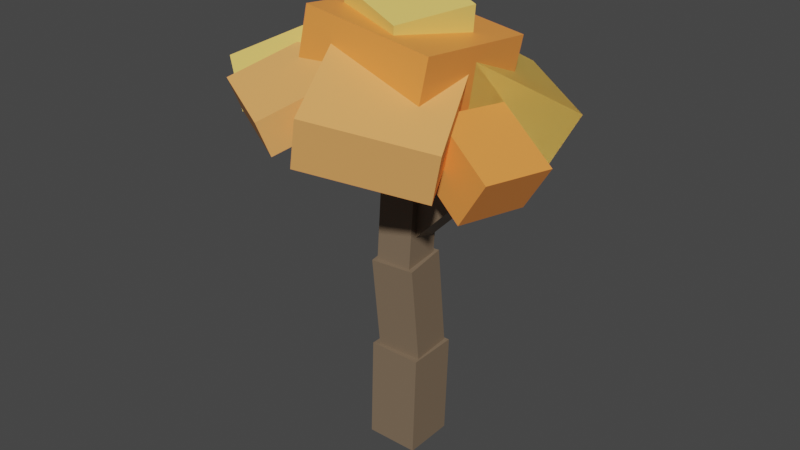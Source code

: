 # Source: AutumnTree_1.blend  (saved by Blender 2.93.21; exported with 4.5.12 LTS)
import bpy
from mathutils import Matrix  # noqa: F401  (used for matrix-valued properties, if any)

bpy.ops.wm.read_factory_settings(use_empty=True)
scene = bpy.context.scene
scene.name = 'Scene'

# ---- collections
col_collection = bpy.data.collections.new('Collection'); scene.collection.children.link(col_collection)
col_leaves = bpy.data.collections.new('Leaves'); scene.collection.children.link(col_leaves)
col_wood = bpy.data.collections.new('Wood'); scene.collection.children.link(col_wood)

# ---- materials (node trees are filled in below, after node groups)
mat_leaves3 = bpy.data.materials.new('Leaves3')
mat_leaves3.use_transparent_shadow = False
mat_leaves1 = bpy.data.materials.new('Leaves1')
mat_leaves1.use_transparent_shadow = False
mat_leaves2 = bpy.data.materials.new('Leaves2')
mat_leaves2.use_transparent_shadow = False
mat_wood = bpy.data.materials.new('Wood')
mat_wood.use_transparent_shadow = False

# ---- material node trees
mat_leaves3.use_nodes = True; mat_leaves3.node_tree.nodes.clear()
_N = mat_leaves3.node_tree.nodes; _L = mat_leaves3.node_tree.links
n0 = _N.new('ShaderNodeBsdfPrincipled'); n0.name = 'Principled BSDF'; n0.location = (10, 300)
n0.distribution = 'GGX'
n0.subsurface_method = 'BURLEY'
n0.inputs[0].default_value = (1.0, 0.442, 0.135, 1.0)
n0.inputs[3].default_value = 1.45
n0.inputs[27].default_value = (0.0, 0.0, 0.0, 1.0)
n0.inputs[28].default_value = 1.0
n1 = _N.new('ShaderNodeOutputMaterial'); n1.name = 'Material Output'; n1.location = (300, 300)
_L.new(n0.outputs[0], n1.inputs[0])
n1.is_active_output = True
mat_leaves1.use_nodes = True; mat_leaves1.node_tree.nodes.clear()
_N = mat_leaves1.node_tree.nodes; _L = mat_leaves1.node_tree.links
n0 = _N.new('ShaderNodeBsdfPrincipled'); n0.name = 'Principled BSDF'; n0.location = (10, 300)
n0.distribution = 'GGX'
n0.subsurface_method = 'BURLEY'
n0.inputs[0].default_value = (1.0, 0.6956, 0.1656, 1.0)
n0.inputs[3].default_value = 1.45
n0.inputs[27].default_value = (0.0, 0.0, 0.0, 1.0)
n0.inputs[28].default_value = 1.0
n1 = _N.new('ShaderNodeOutputMaterial'); n1.name = 'Material Output'; n1.location = (300, 300)
_L.new(n0.outputs[0], n1.inputs[0])
n1.is_active_output = True
mat_leaves2.use_nodes = True; mat_leaves2.node_tree.nodes.clear()
_N = mat_leaves2.node_tree.nodes; _L = mat_leaves2.node_tree.links
n0 = _N.new('ShaderNodeBsdfPrincipled'); n0.name = 'Principled BSDF'; n0.location = (10, 300)
n0.distribution = 'GGX'
n0.subsurface_method = 'BURLEY'
n0.inputs[0].default_value = (1.0, 0.32, 0.06578, 1.0)
n0.inputs[3].default_value = 1.45
n0.inputs[27].default_value = (0.0, 0.0, 0.0, 1.0)
n0.inputs[28].default_value = 1.0
n1 = _N.new('ShaderNodeOutputMaterial'); n1.name = 'Material Output'; n1.location = (300, 300)
_L.new(n0.outputs[0], n1.inputs[0])
n1.is_active_output = True
mat_wood.use_nodes = True; mat_wood.node_tree.nodes.clear()
_N = mat_wood.node_tree.nodes; _L = mat_wood.node_tree.links
n0 = _N.new('ShaderNodeBsdfPrincipled'); n0.name = 'Principled BSDF'; n0.location = (10, 300)
n0.distribution = 'GGX'
n0.subsurface_method = 'BURLEY'
n0.inputs[0].default_value = (0.2079, 0.1466, 0.09458, 1.0)
n0.inputs[3].default_value = 1.45
n0.inputs[27].default_value = (0.0, 0.0, 0.0, 1.0)
n0.inputs[28].default_value = 1.0
n1 = _N.new('ShaderNodeOutputMaterial'); n1.name = 'Material Output'; n1.location = (300, 300)
_L.new(n0.outputs[0], n1.inputs[0])
n1.is_active_output = True

# ---- world
world_world = bpy.data.worlds.new('World'); scene.world = world_world
world_world.use_nodes = True; world_world.node_tree.nodes.clear()
_N = world_world.node_tree.nodes; _L = world_world.node_tree.links
n0 = _N.new('ShaderNodeOutputWorld'); n0.name = 'World Output'; n0.location = (300, 300)
n1 = _N.new('ShaderNodeBackground'); n1.name = 'Background'; n1.location = (10, 300)
n1.inputs[0].default_value = (0.05088, 0.05088, 0.05088, 1.0)
_L.new(n1.outputs[0], n0.inputs[0])
n0.is_active_output = True
world_world.color = (0.05088, 0.05088, 0.05088)
world_world.use_sun_shadow = False
world_world.sun_shadow_jitter_overblur = 0.0

# ---- meshes
me_cube_009 = bpy.data.meshes.new('Cube.009')
me_cube_009.from_pydata([(-1.0, -1.0, -1.0), (-1.0, -1.0, 1.0), (-1.0, 1.0, -1.0), (-1.0, 1.0, 1.0), (1.0, -1.0, -1.0), (1.0, -1.0, 1.0), (1.0, 1.0, -1.0), (1.0, 1.0, 1.0)], [], [(0, 1, 3, 2), (2, 3, 7, 6), (6, 7, 5, 4), (4, 5, 1, 0), (2, 6, 4, 0), (7, 3, 1, 5)])
_uv = me_cube_009.uv_layers.new(name='UVMap')
_uv.uv.foreach_set('vector', [0.375, 0.0, 0.625, 0.0, 0.625, 0.25, 0.375, 0.25, 0.375, 0.25, 0.625, 0.25, 0.625, 0.5, 0.375, 0.5, 0.375, 0.5, 0.625, 0.5, 0.625, 0.75, 0.375, 0.75, 0.375, 0.75, 0.625, 0.75, 0.625, 1.0, 0.375, 1.0, 0.125, 0.5, 0.375, 0.5, 0.375, 0.75, 0.125, 0.75, 0.625, 0.5, 0.875, 0.5, 0.875, 0.75, 0.625, 0.75])
me_cube_009.materials.append(mat_leaves3)
me_cube_009.use_remesh_fix_poles = True
me_cube_009.use_remesh_preserve_attributes = False
me_cube_009.update()
me_cube_010 = bpy.data.meshes.new('Cube.010')
me_cube_010.from_pydata([(-1.0, -1.0, -1.0), (-1.0, -1.0, 1.0), (-1.0, 1.0, -1.0), (-1.0, 1.0, 1.0), (1.0, -1.0, -1.0), (1.0, -1.0, 1.0), (1.0, 1.0, -1.0), (1.0, 1.0, 1.0)], [], [(0, 1, 3, 2), (2, 3, 7, 6), (6, 7, 5, 4), (4, 5, 1, 0), (2, 6, 4, 0), (7, 3, 1, 5)])
_uv = me_cube_010.uv_layers.new(name='UVMap')
_uv.uv.foreach_set('vector', [0.375, 0.0, 0.625, 0.0, 0.625, 0.25, 0.375, 0.25, 0.375, 0.25, 0.625, 0.25, 0.625, 0.5, 0.375, 0.5, 0.375, 0.5, 0.625, 0.5, 0.625, 0.75, 0.375, 0.75, 0.375, 0.75, 0.625, 0.75, 0.625, 1.0, 0.375, 1.0, 0.125, 0.5, 0.375, 0.5, 0.375, 0.75, 0.125, 0.75, 0.625, 0.5, 0.875, 0.5, 0.875, 0.75, 0.625, 0.75])
me_cube_010.materials.append(mat_leaves1)
me_cube_010.use_remesh_fix_poles = True
me_cube_010.use_remesh_preserve_attributes = False
me_cube_010.update()
me_cube_011 = bpy.data.meshes.new('Cube.011')
me_cube_011.from_pydata([(-1.0, -1.0, -1.0), (-1.0, -1.0, 1.0), (-1.0, 1.0, -1.0), (-1.0, 1.0, 1.0), (1.0, -1.0, -1.0), (1.0, -1.0, 1.0), (1.0, 1.0, -1.0), (1.0, 1.0, 1.0)], [], [(0, 1, 3, 2), (2, 3, 7, 6), (6, 7, 5, 4), (4, 5, 1, 0), (2, 6, 4, 0), (7, 3, 1, 5)])
_uv = me_cube_011.uv_layers.new(name='UVMap')
_uv.uv.foreach_set('vector', [0.375, 0.0, 0.625, 0.0, 0.625, 0.25, 0.375, 0.25, 0.375, 0.25, 0.625, 0.25, 0.625, 0.5, 0.375, 0.5, 0.375, 0.5, 0.625, 0.5, 0.625, 0.75, 0.375, 0.75, 0.375, 0.75, 0.625, 0.75, 0.625, 1.0, 0.375, 1.0, 0.125, 0.5, 0.375, 0.5, 0.375, 0.75, 0.125, 0.75, 0.625, 0.5, 0.875, 0.5, 0.875, 0.75, 0.625, 0.75])
me_cube_011.materials.append(mat_leaves1)
me_cube_011.use_remesh_fix_poles = True
me_cube_011.use_remesh_preserve_attributes = False
me_cube_011.update()
me_cube_012 = bpy.data.meshes.new('Cube.012')
me_cube_012.from_pydata([(-1.0, -1.0, -1.0), (-1.0, -1.0, 1.0), (-1.0, 1.0, -1.0), (-1.0, 1.0, 1.0), (1.0, -1.0, -1.0), (1.0, -1.0, 1.0), (1.0, 1.0, -1.0), (1.0, 1.0, 1.0)], [], [(0, 1, 3, 2), (2, 3, 7, 6), (6, 7, 5, 4), (4, 5, 1, 0), (2, 6, 4, 0), (7, 3, 1, 5)])
_uv = me_cube_012.uv_layers.new(name='UVMap')
_uv.uv.foreach_set('vector', [0.375, 0.0, 0.625, 0.0, 0.625, 0.25, 0.375, 0.25, 0.375, 0.25, 0.625, 0.25, 0.625, 0.5, 0.375, 0.5, 0.375, 0.5, 0.625, 0.5, 0.625, 0.75, 0.375, 0.75, 0.375, 0.75, 0.625, 0.75, 0.625, 1.0, 0.375, 1.0, 0.125, 0.5, 0.375, 0.5, 0.375, 0.75, 0.125, 0.75, 0.625, 0.5, 0.875, 0.5, 0.875, 0.75, 0.625, 0.75])
me_cube_012.materials.append(mat_leaves1)
me_cube_012.use_remesh_fix_poles = True
me_cube_012.use_remesh_preserve_attributes = False
me_cube_012.update()
me_cube_013 = bpy.data.meshes.new('Cube.013')
me_cube_013.from_pydata([(-1.0, -1.0, -1.0), (-1.0, -1.0, 1.0), (-1.0, 1.0, -1.0), (-1.0, 1.0, 1.0), (1.0, -1.0, -1.0), (1.0, -1.0, 1.0), (1.0, 1.0, -1.0), (1.0, 1.0, 1.0)], [], [(0, 1, 3, 2), (2, 3, 7, 6), (6, 7, 5, 4), (4, 5, 1, 0), (2, 6, 4, 0), (7, 3, 1, 5)])
_uv = me_cube_013.uv_layers.new(name='UVMap')
_uv.uv.foreach_set('vector', [0.375, 0.0, 0.625, 0.0, 0.625, 0.25, 0.375, 0.25, 0.375, 0.25, 0.625, 0.25, 0.625, 0.5, 0.375, 0.5, 0.375, 0.5, 0.625, 0.5, 0.625, 0.75, 0.375, 0.75, 0.375, 0.75, 0.625, 0.75, 0.625, 1.0, 0.375, 1.0, 0.125, 0.5, 0.375, 0.5, 0.375, 0.75, 0.125, 0.75, 0.625, 0.5, 0.875, 0.5, 0.875, 0.75, 0.625, 0.75])
me_cube_013.materials.append(mat_leaves2)
me_cube_013.use_remesh_fix_poles = True
me_cube_013.use_remesh_preserve_attributes = False
me_cube_013.update()
me_cube_014 = bpy.data.meshes.new('Cube.014')
me_cube_014.from_pydata([(-1.0, -1.0, -1.0), (-1.0, -1.0, 1.0), (-1.0, 1.0, -1.0), (-1.0, 1.0, 1.0), (1.0, -1.0, -1.0), (1.0, -1.0, 1.0), (1.0, 1.0, -1.0), (1.0, 1.0, 1.0)], [], [(0, 1, 3, 2), (2, 3, 7, 6), (6, 7, 5, 4), (4, 5, 1, 0), (2, 6, 4, 0), (7, 3, 1, 5)])
_uv = me_cube_014.uv_layers.new(name='UVMap')
_uv.uv.foreach_set('vector', [0.375, 0.0, 0.625, 0.0, 0.625, 0.25, 0.375, 0.25, 0.375, 0.25, 0.625, 0.25, 0.625, 0.5, 0.375, 0.5, 0.375, 0.5, 0.625, 0.5, 0.625, 0.75, 0.375, 0.75, 0.375, 0.75, 0.625, 0.75, 0.625, 1.0, 0.375, 1.0, 0.125, 0.5, 0.375, 0.5, 0.375, 0.75, 0.125, 0.75, 0.625, 0.5, 0.875, 0.5, 0.875, 0.75, 0.625, 0.75])
me_cube_014.materials.append(mat_leaves3)
me_cube_014.use_remesh_fix_poles = True
me_cube_014.use_remesh_preserve_attributes = False
me_cube_014.update()
me_cube_015 = bpy.data.meshes.new('Cube.015')
me_cube_015.from_pydata([(-1.0, -1.0, -1.0), (-1.0, -1.0, 1.0), (-1.0, 1.0, -1.0), (-1.0, 1.0, 1.0), (1.0, -1.0, -1.0), (1.0, -1.0, 1.0), (1.0, 1.0, -1.0), (1.0, 1.0, 1.0)], [], [(0, 1, 3, 2), (2, 3, 7, 6), (6, 7, 5, 4), (4, 5, 1, 0), (2, 6, 4, 0), (7, 3, 1, 5)])
_uv = me_cube_015.uv_layers.new(name='UVMap')
_uv.uv.foreach_set('vector', [0.375, 0.0, 0.625, 0.0, 0.625, 0.25, 0.375, 0.25, 0.375, 0.25, 0.625, 0.25, 0.625, 0.5, 0.375, 0.5, 0.375, 0.5, 0.625, 0.5, 0.625, 0.75, 0.375, 0.75, 0.375, 0.75, 0.625, 0.75, 0.625, 1.0, 0.375, 1.0, 0.125, 0.5, 0.375, 0.5, 0.375, 0.75, 0.125, 0.75, 0.625, 0.5, 0.875, 0.5, 0.875, 0.75, 0.625, 0.75])
me_cube_015.materials.append(mat_leaves3)
me_cube_015.use_remesh_fix_poles = True
me_cube_015.use_remesh_preserve_attributes = False
me_cube_015.update()
me_cube_005 = bpy.data.meshes.new('Cube.005')
me_cube_005.from_pydata([(-1.0, -1.0, -1.0), (-1.0, -1.0, 1.0), (-1.0, 1.0, -1.0), (-1.0, 1.0, 1.0), (1.0, -1.0, -1.0), (1.0, -1.0, 1.0), (1.0, 1.0, -1.0), (1.0, 1.0, 1.0)], [], [(0, 1, 3, 2), (2, 3, 7, 6), (6, 7, 5, 4), (4, 5, 1, 0), (2, 6, 4, 0), (7, 3, 1, 5)])
_uv = me_cube_005.uv_layers.new(name='UVMap')
_uv.uv.foreach_set('vector', [0.375, 0.0, 0.625, 0.0, 0.625, 0.25, 0.375, 0.25, 0.375, 0.25, 0.625, 0.25, 0.625, 0.5, 0.375, 0.5, 0.375, 0.5, 0.625, 0.5, 0.625, 0.75, 0.375, 0.75, 0.375, 0.75, 0.625, 0.75, 0.625, 1.0, 0.375, 1.0, 0.125, 0.5, 0.375, 0.5, 0.375, 0.75, 0.125, 0.75, 0.625, 0.5, 0.875, 0.5, 0.875, 0.75, 0.625, 0.75])
me_cube_005.materials.append(mat_leaves2)
me_cube_005.use_remesh_fix_poles = True
me_cube_005.use_remesh_preserve_attributes = False
me_cube_005.update()
me_cube_016 = bpy.data.meshes.new('Cube.016')
me_cube_016.from_pydata([(-1.0, -1.0, -1.0), (-1.0, -1.0, 1.0), (-1.0, 1.0, -1.0), (-1.0, 1.0, 1.0), (1.0, -1.0, -1.0), (1.0, -1.0, 1.0), (1.0, 1.0, -1.0), (1.0, 1.0, 1.0)], [], [(0, 1, 3, 2), (2, 3, 7, 6), (6, 7, 5, 4), (4, 5, 1, 0), (2, 6, 4, 0), (7, 3, 1, 5)])
_uv = me_cube_016.uv_layers.new(name='UVMap')
_uv.uv.foreach_set('vector', [0.375, 0.0, 0.625, 0.0, 0.625, 0.25, 0.375, 0.25, 0.375, 0.25, 0.625, 0.25, 0.625, 0.5, 0.375, 0.5, 0.375, 0.5, 0.625, 0.5, 0.625, 0.75, 0.375, 0.75, 0.375, 0.75, 0.625, 0.75, 0.625, 1.0, 0.375, 1.0, 0.125, 0.5, 0.375, 0.5, 0.375, 0.75, 0.125, 0.75, 0.625, 0.5, 0.875, 0.5, 0.875, 0.75, 0.625, 0.75])
me_cube_016.materials.append(mat_leaves1)
me_cube_016.use_remesh_fix_poles = True
me_cube_016.use_remesh_preserve_attributes = False
me_cube_016.update()
me_cube = bpy.data.meshes.new('Cube')
me_cube.from_pydata([(1.0, 1.0, 1.0), (1.0, 1.0, -1.0), (1.0, -1.0, 1.0), (1.0, -1.0, -1.0), (-1.0, 1.0, 1.0), (-1.0, 1.0, -1.0), (-1.0, -1.0, 1.0), (-1.0, -1.0, -1.0)], [], [(0, 4, 6, 2), (3, 2, 6, 7), (7, 6, 4, 5), (5, 1, 3, 7), (1, 0, 2, 3), (5, 4, 0, 1)])
_uv = me_cube.uv_layers.new(name='UVMap')
_uv.uv.foreach_set('vector', [0.625, 0.5, 0.875, 0.5, 0.875, 0.75, 0.625, 0.75, 0.375, 0.75, 0.625, 0.75, 0.625, 1.0, 0.375, 1.0, 0.375, 0.0, 0.625, 0.0, 0.625, 0.25, 0.375, 0.25, 0.125, 0.5, 0.375, 0.5, 0.375, 0.75, 0.125, 0.75, 0.375, 0.5, 0.625, 0.5, 0.625, 0.75, 0.375, 0.75, 0.375, 0.25, 0.625, 0.25, 0.625, 0.5, 0.375, 0.5])
me_cube.materials.append(mat_wood)
me_cube.use_remesh_preserve_volume = False
me_cube.use_remesh_preserve_attributes = False
me_cube.use_mirror_vertex_groups = False
me_cube.update()
me_cube_001 = bpy.data.meshes.new('Cube.001')
me_cube_001.from_pydata([(1.0, 1.0, 1.0), (1.0, 1.0, -1.0), (1.0, -1.0, 1.0), (1.0, -1.0, -1.0), (-1.0, 1.0, 1.0), (-1.0, 1.0, -1.0), (-1.0, -1.0, 1.0), (-1.0, -1.0, -1.0)], [], [(0, 4, 6, 2), (3, 2, 6, 7), (7, 6, 4, 5), (5, 1, 3, 7), (1, 0, 2, 3), (5, 4, 0, 1)])
_uv = me_cube_001.uv_layers.new(name='UVMap')
_uv.uv.foreach_set('vector', [0.625, 0.5, 0.875, 0.5, 0.875, 0.75, 0.625, 0.75, 0.375, 0.75, 0.625, 0.75, 0.625, 1.0, 0.375, 1.0, 0.375, 0.0, 0.625, 0.0, 0.625, 0.25, 0.375, 0.25, 0.125, 0.5, 0.375, 0.5, 0.375, 0.75, 0.125, 0.75, 0.375, 0.5, 0.625, 0.5, 0.625, 0.75, 0.375, 0.75, 0.375, 0.25, 0.625, 0.25, 0.625, 0.5, 0.375, 0.5])
me_cube_001.materials.append(mat_wood)
me_cube_001.use_remesh_preserve_volume = False
me_cube_001.use_remesh_preserve_attributes = False
me_cube_001.use_mirror_vertex_groups = False
me_cube_001.update()
me_cube_002 = bpy.data.meshes.new('Cube.002')
me_cube_002.from_pydata([(1.0, 1.0, 1.0), (1.0, 1.0, -1.0), (1.0, -1.0, 1.0), (1.0, -1.0, -1.0), (-1.0, 1.0, 1.0), (-1.0, 1.0, -1.0), (-1.0, -1.0, 1.0), (-1.0, -1.0, -1.0)], [], [(0, 4, 6, 2), (3, 2, 6, 7), (7, 6, 4, 5), (5, 1, 3, 7), (1, 0, 2, 3), (5, 4, 0, 1)])
_uv = me_cube_002.uv_layers.new(name='UVMap')
_uv.uv.foreach_set('vector', [0.625, 0.5, 0.875, 0.5, 0.875, 0.75, 0.625, 0.75, 0.375, 0.75, 0.625, 0.75, 0.625, 1.0, 0.375, 1.0, 0.375, 0.0, 0.625, 0.0, 0.625, 0.25, 0.375, 0.25, 0.125, 0.5, 0.375, 0.5, 0.375, 0.75, 0.125, 0.75, 0.375, 0.5, 0.625, 0.5, 0.625, 0.75, 0.375, 0.75, 0.375, 0.25, 0.625, 0.25, 0.625, 0.5, 0.375, 0.5])
me_cube_002.materials.append(mat_wood)
me_cube_002.use_remesh_preserve_volume = False
me_cube_002.use_remesh_preserve_attributes = False
me_cube_002.use_mirror_vertex_groups = False
me_cube_002.update()
me_cube_003 = bpy.data.meshes.new('Cube.003')
me_cube_003.from_pydata([(1.0, 1.0, 1.0), (1.0, 1.0, -1.0), (1.0, -1.0, 1.0), (1.0, -1.0, -1.0), (-1.0, 1.0, 1.0), (-1.0, 1.0, -1.0), (-1.0, -1.0, 1.0), (-1.0, -1.0, -1.0)], [], [(0, 4, 6, 2), (3, 2, 6, 7), (7, 6, 4, 5), (5, 1, 3, 7), (1, 0, 2, 3), (5, 4, 0, 1)])
_uv = me_cube_003.uv_layers.new(name='UVMap')
_uv.uv.foreach_set('vector', [0.625, 0.5, 0.875, 0.5, 0.875, 0.75, 0.625, 0.75, 0.375, 0.75, 0.625, 0.75, 0.625, 1.0, 0.375, 1.0, 0.375, 0.0, 0.625, 0.0, 0.625, 0.25, 0.375, 0.25, 0.125, 0.5, 0.375, 0.5, 0.375, 0.75, 0.125, 0.75, 0.375, 0.5, 0.625, 0.5, 0.625, 0.75, 0.375, 0.75, 0.375, 0.25, 0.625, 0.25, 0.625, 0.5, 0.375, 0.5])
me_cube_003.materials.append(mat_wood)
me_cube_003.use_remesh_preserve_volume = False
me_cube_003.use_remesh_preserve_attributes = False
me_cube_003.use_mirror_vertex_groups = False
me_cube_003.update()
me_cube_004 = bpy.data.meshes.new('Cube.004')
me_cube_004.from_pydata([(1.0, 1.0, 1.0), (1.0, 1.0, -1.0), (1.0, -1.0, 1.0), (1.0, -1.0, -1.0), (-1.0, 1.0, 1.0), (-1.0, 1.0, -1.0), (-1.0, -1.0, 1.0), (-1.0, -1.0, -1.0)], [], [(0, 4, 6, 2), (3, 2, 6, 7), (7, 6, 4, 5), (5, 1, 3, 7), (1, 0, 2, 3), (5, 4, 0, 1)])
_uv = me_cube_004.uv_layers.new(name='UVMap')
_uv.uv.foreach_set('vector', [0.625, 0.5, 0.875, 0.5, 0.875, 0.75, 0.625, 0.75, 0.375, 0.75, 0.625, 0.75, 0.625, 1.0, 0.375, 1.0, 0.375, 0.0, 0.625, 0.0, 0.625, 0.25, 0.375, 0.25, 0.125, 0.5, 0.375, 0.5, 0.375, 0.75, 0.125, 0.75, 0.375, 0.5, 0.625, 0.5, 0.625, 0.75, 0.375, 0.75, 0.375, 0.25, 0.625, 0.25, 0.625, 0.5, 0.375, 0.5])
me_cube_004.materials.append(mat_wood)
me_cube_004.use_remesh_preserve_volume = False
me_cube_004.use_remesh_preserve_attributes = False
me_cube_004.use_mirror_vertex_groups = False
me_cube_004.update()

# ---- objects
ob_leaves0 = bpy.data.objects.new('Leaves0', me_cube_009)
ob_leaves1 = bpy.data.objects.new('Leaves1', me_cube_010)
ob_leaves2 = bpy.data.objects.new('Leaves2', me_cube_011)
ob_leaves3 = bpy.data.objects.new('Leaves3', me_cube_012)
ob_leaves4 = bpy.data.objects.new('Leaves4', me_cube_013)
ob_leaves5 = bpy.data.objects.new('Leaves5', me_cube_014)
ob_leaves6 = bpy.data.objects.new('Leaves6', me_cube_015)
ob_mainleaves = bpy.data.objects.new('MainLeaves', me_cube_005)
ob_leaves7 = bpy.data.objects.new('Leaves7', me_cube_016)
ob_trunk1 = bpy.data.objects.new('Trunk1', me_cube)
ob_trunk2 = bpy.data.objects.new('Trunk2', me_cube_001)
ob_trunk3 = bpy.data.objects.new('Trunk3', me_cube_002)
ob_trunk4 = bpy.data.objects.new('Trunk4', me_cube_003)
ob_stick = bpy.data.objects.new('Stick', me_cube_004)

# ---- transforms, parenting, visibility, modifiers, constraints
ob_leaves0.location = (1.294, -3.038, 12.01)
ob_leaves0.rotation_euler = (0.1996, -0.2932, 2.017)
ob_leaves0.scale = (2.0, 2.2, 1.0)
ob_leaves1.location = (-3.635, -0.4789, 12.01)
ob_leaves1.rotation_euler = (-0.4771, 0.2893, 1.641)
ob_leaves1.scale = (2.0, 2.2, 1.0)
ob_leaves2.location = (1.516, 2.39, 11.68)
ob_leaves2.rotation_euler = (-0.5296, 0.1016, -0.5957)
ob_leaves2.scale = (2.2, 2.26, 1.0)
ob_leaves3.location = (1.516, 2.39, 11.68)
ob_leaves3.rotation_euler = (-0.5296, 0.1016, -0.5957)
ob_leaves3.scale = (2.2, 2.26, 1.0)
ob_leaves4.location = (3.513, -0.7918, 10.48)
ob_leaves4.rotation_euler = (-6.367, 0.5545, -0.2507)
ob_leaves4.scale = (1.4, 1.4, 1.0)
ob_leaves5.location = (-1.918, -3.052, 12.33)
ob_leaves5.rotation_euler = (-3.279, 0.3704, -2.101)
ob_leaves5.scale = (2.0, 1.6, 0.7)
ob_leaves6.location = (-2.225, 2.982, 11.6)
ob_leaves6.rotation_euler = (3.225, -0.4065, -0.8519)
ob_leaves6.scale = (2.0, 1.6, 0.7)
ob_mainleaves.location = (0.09929, -0.2661, 12.87)
ob_mainleaves.rotation_euler = (-0.1052, 0.1385, -0.01045)
ob_mainleaves.scale = (2.5, 2.5, 1.5)
ob_leaves7.location = (0.09929, -0.2661, 14.5)
ob_leaves7.rotation_euler = (0.07648, 0.1994, -0.3119)
ob_leaves7.scale = (1.5, 1.5, 0.7)
ob_trunk1.location = (0.0, 0.0, 0.0)
ob_trunk1.rotation_euler = (-0.01125, 0.02385, 0.02206)
ob_trunk1.scale = (1.0, 1.0, 2.0)
ob_trunk1.lock_rotations_4d = False
ob_trunk1.empty_display_type = 'ARROWS'
ob_trunk1.lineart.crease_threshold = 0.0
ob_trunk2.location = (0.05571, -0.1114, 3.776)
ob_trunk2.rotation_euler = (0.09144, -0.01936, 0.07994)
ob_trunk2.scale = (0.85, 0.85, 2.0)
ob_trunk2.lock_rotations_4d = False
ob_trunk2.empty_display_type = 'ARROWS'
ob_trunk2.lineart.crease_threshold = 0.0
ob_trunk3.location = (0.09127, -0.2431, 7.474)
ob_trunk3.rotation_euler = (-0.0331, 0.03594, 0.02803)
ob_trunk3.scale = (0.7, 0.7, 2.0)
ob_trunk3.lock_rotations_4d = False
ob_trunk3.empty_display_type = 'ARROWS'
ob_trunk3.lineart.crease_threshold = 0.0
ob_trunk4.location = (0.01576, -0.1508, 11.27)
ob_trunk4.rotation_euler = (-0.0003379, -0.0544, 0.0719)
ob_trunk4.scale = (0.55, 0.55, 2.0)
ob_trunk4.lock_rotations_4d = False
ob_trunk4.empty_display_type = 'ARROWS'
ob_trunk4.lineart.crease_threshold = 0.0
ob_stick.location = (1.7, -0.3994, 8.283)
ob_stick.rotation_euler = (-0.02197, 0.799, -0.2529)
ob_stick.scale = (0.45, 0.45, 2.0)
ob_stick.lock_rotations_4d = False
ob_stick.empty_display_type = 'ARROWS'
ob_stick.lineart.crease_threshold = 0.0

# ---- collection membership
col_leaves.objects.link(ob_leaves0)
col_leaves.objects.link(ob_leaves1)
col_leaves.objects.link(ob_leaves2)
col_leaves.objects.link(ob_leaves3)
col_leaves.objects.link(ob_leaves4)
col_leaves.objects.link(ob_leaves5)
col_leaves.objects.link(ob_leaves6)
col_leaves.objects.link(ob_mainleaves)
col_leaves.objects.link(ob_leaves7)
col_wood.objects.link(ob_trunk1)
col_wood.objects.link(ob_trunk2)
col_wood.objects.link(ob_trunk3)
col_wood.objects.link(ob_trunk4)
col_wood.objects.link(ob_stick)

# ---- scene / render settings (as saved in the file)
scene.frame_start = 1; scene.frame_end = 250; scene.frame_set(174)
scene.render.engine = 'BLENDER_EEVEE_NEXT'
scene.cycles.use_denoising = False
scene.cycles.samples = 128
scene.cycles.sampling_pattern = 'TABULATED_SOBOL'
scene.cycles.use_adaptive_sampling = False
scene.cycles.use_light_tree = False
scene.view_settings.view_transform = 'Filmic'
bpy.context.view_layer.update()

# ---- added for rendering (the .blend has no active camera and no usable light): camera, sun
cam_auto = bpy.data.cameras.new('AutoCamera')
cam_auto.lens = 50.0
cam_auto.sensor_width = 36.0
cam_auto.clip_end = 1000.0
ob_auto_camera = bpy.data.objects.new('AutoCamera', cam_auto)
scene.collection.objects.link(ob_auto_camera)
ob_auto_camera.location = (21.976, -26.9432, 24.6351)
ob_auto_camera.rotation_euler = (1.09748, -7.21219e-08, 0.694738)
scene.camera = ob_auto_camera
light_auto_sun = bpy.data.lights.new('AutoSun', 'SUN')
light_auto_sun.energy = 3.0
light_auto_sun.angle = 0.0523599
ob_auto_sun = bpy.data.objects.new('AutoSun', light_auto_sun)
scene.collection.objects.link(ob_auto_sun)
ob_auto_sun.rotation_euler = (0.872665, 0.174533, 0.523599)
bpy.context.view_layer.update()
